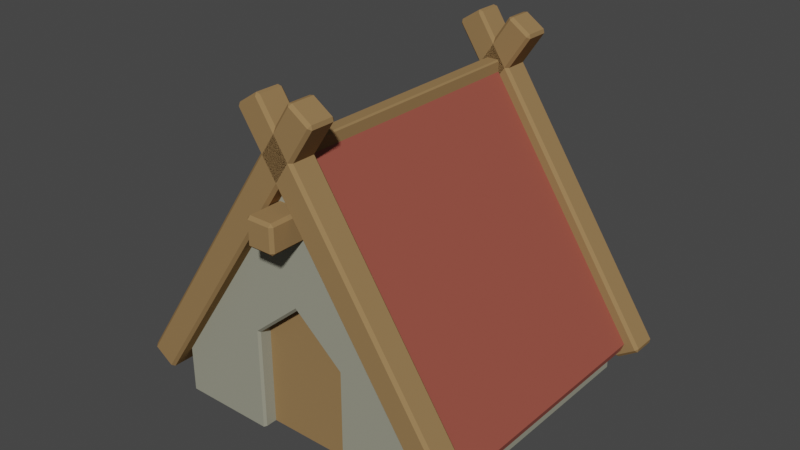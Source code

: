 # Source: basic_house.blend  (saved by Blender 3.5.10; exported with 4.5.12 LTS)
import bpy
from mathutils import Matrix  # noqa: F401  (used for matrix-valued properties, if any)

bpy.ops.wm.read_factory_settings(use_empty=True)
scene = bpy.context.scene
scene.name = 'Scene'

# ---- collections
col_collection = bpy.data.collections.new('Collection'); scene.collection.children.link(col_collection)

# ---- materials (node trees are filled in below, after node groups)
mat_stone = bpy.data.materials.new('Stone')
mat_stone.use_transparent_shadow = False
mat_wood = bpy.data.materials.new('Wood')
mat_wood.use_transparent_shadow = False
mat_brick = bpy.data.materials.new('Brick')
mat_brick.use_transparent_shadow = False

# ---- material node trees
mat_stone.use_nodes = True; mat_stone.node_tree.nodes.clear()
_N = mat_stone.node_tree.nodes; _L = mat_stone.node_tree.links
n0 = _N.new('ShaderNodeBsdfPrincipled'); n0.name = 'Principled BSDF'; n0.location = (10, 300)
n0.distribution = 'GGX'
n0.subsurface_method = 'RANDOM_WALK_SKIN'
n0.inputs[0].default_value = (0.3229, 0.3205, 0.2479, 1.0)
n0.inputs[3].default_value = 1.45
n0.inputs[27].default_value = (0.0, 0.0, 0.0, 1.0)
n0.inputs[28].default_value = 1.0
n1 = _N.new('ShaderNodeOutputMaterial'); n1.name = 'Material Output'; n1.location = (300, 300)
_L.new(n0.outputs[0], n1.inputs[0])
n1.is_active_output = True
mat_wood.use_nodes = True; mat_wood.node_tree.nodes.clear()
_N = mat_wood.node_tree.nodes; _L = mat_wood.node_tree.links
n0 = _N.new('ShaderNodeBsdfPrincipled'); n0.name = 'Principled BSDF'; n0.location = (10, 300)
n0.distribution = 'GGX'
n0.subsurface_method = 'RANDOM_WALK_SKIN'
n0.inputs[0].default_value = (0.3016, 0.1846, 0.08179, 1.0)
n0.inputs[2].default_value = 1.0
n0.inputs[3].default_value = 1.45
n0.inputs[13].default_value = 0.0
n0.inputs[27].default_value = (0.0, 0.0, 0.0, 1.0)
n0.inputs[28].default_value = 1.0
n1 = _N.new('ShaderNodeOutputMaterial'); n1.name = 'Material Output'; n1.location = (300, 300)
_L.new(n0.outputs[0], n1.inputs[0])
n1.is_active_output = True
mat_brick.use_nodes = True; mat_brick.node_tree.nodes.clear()
_N = mat_brick.node_tree.nodes; _L = mat_brick.node_tree.links
n0 = _N.new('ShaderNodeBsdfPrincipled'); n0.name = 'Principled BSDF'; n0.location = (10, 300)
n0.distribution = 'GGX'
n0.subsurface_method = 'RANDOM_WALK_SKIN'
n0.inputs[0].default_value = (0.3229, 0.07732, 0.05391, 1.0)
n0.inputs[3].default_value = 1.45
n0.inputs[27].default_value = (0.0, 0.0, 0.0, 1.0)
n0.inputs[28].default_value = 1.0
n1 = _N.new('ShaderNodeOutputMaterial'); n1.name = 'Material Output'; n1.location = (300, 300)
_L.new(n0.outputs[0], n1.inputs[0])
n1.is_active_output = True

# ---- world
world_world = bpy.data.worlds.new('World'); scene.world = world_world
world_world.use_nodes = True; world_world.node_tree.nodes.clear()
_N = world_world.node_tree.nodes; _L = world_world.node_tree.links
n0 = _N.new('ShaderNodeOutputWorld'); n0.name = 'World Output'; n0.location = (300, 300)
n1 = _N.new('ShaderNodeBackground'); n1.name = 'Background'; n1.location = (10, 300)
n1.inputs[0].default_value = (0.05088, 0.05088, 0.05088, 1.0)
_L.new(n1.outputs[0], n0.inputs[0])
n0.is_active_output = True
world_world.color = (0.05088, 0.05088, 0.05088)
world_world.use_sun_shadow = False
world_world.sun_shadow_jitter_overblur = 0.0

# ---- meshes
me_cube_001 = bpy.data.meshes.new('Cube.001')
me_cube_001.from_pydata([(0.0, 2.0, 1.0), (0.0, 0.0, -1.0), (0.0, 2.0, -1.0), (1.0, 0.0, 1.0), (1.0, 0.5, 1.0), (1.0, 0.0, -1.0), (1.0, 0.5, -1.0), (0.0, 0.0, 0.9), (0.3354, 0.0, 0.9), (0.3354, 0.7125, 0.9), (0.0, 1.0, 0.9), (0.3454, 0.0, 1.0), (0.3354, 0.0, 0.98), (0.0, 1.0, 0.98), (0.0, 1.022, 1.0), (0.3454, 0.7257, 1.0), (0.3354, 0.7125, 0.98), (0.0, 2.0, 1.0), (0.0, 2.0, -1.0), (1.0, 0.5, -1.0), (1.0, 0.5, 1.0), (-1.0, 0.0, 1.0), (-1.0, 0.5, 1.0), (-1.0, 0.0, -1.0), (-1.0, 0.5, -1.0), (-0.3354, 0.0, 0.9), (-0.3354, 0.7125, 0.9), (-0.3454, 0.0, 1.0), (-0.3354, 0.0, 0.98), (-0.3454, 0.7257, 1.0), (-0.3354, 0.7125, 0.98), (-1.0, 0.5, -1.0), (-1.0, 0.5, 1.0)], [], [(16, 8, 12), (3, 6, 4), (1, 6, 5), (13, 9, 16), (9, 7, 8), (4, 19, 20), (16, 11, 15), (14, 16, 15), (11, 3, 4), (6, 18, 19), (0, 20, 17), (16, 9, 8), (3, 5, 6), (1, 2, 6), (13, 10, 9), (9, 10, 7), (4, 6, 19), (16, 12, 11), (14, 13, 16), (4, 0, 15), (0, 14, 15), (15, 11, 4), (6, 2, 18), (0, 4, 20), (30, 28, 25), (21, 22, 24), (1, 23, 24), (13, 30, 26), (26, 25, 7), (22, 32, 31), (30, 29, 27), (14, 29, 30), (27, 22, 21), (24, 31, 18), (0, 17, 32), (30, 25, 26), (21, 24, 23), (1, 24, 2), (13, 26, 10), (26, 7, 10), (22, 31, 24), (30, 27, 28), (14, 30, 13), (22, 29, 0), (0, 29, 14), (29, 22, 27), (24, 18, 2), (0, 32, 22)])
me_cube_001.polygons.foreach_set('material_index', [0, 0, 0, 0, 1, 0, 0, 0, 0, 0, 0, 0, 0, 0, 0, 1, 0, 0, 0, 0, 0, 0, 0, 0, 0, 0, 0, 0, 1, 0, 0, 0, 0, 0, 0, 0, 0, 0, 0, 1, 0, 0, 0, 0, 0, 0, 0, 0])
_uv = me_cube_001.uv_layers.new(name='UVMap')
_uv.uv.foreach_set('vector', [0.5, 0.9375, 0.375, 0.9375, 0.375, 0.9375, 0.0, 0.0, 0.0, 0.0, 0.0, 0.0, 0.0, 0.0, 0.0, 0.0, 0.0, 0.0, 0.5, 1.0, 0.5, 0.9375, 0.5, 0.9375, 0.5, 0.9375, 0.375, 1.0, 0.375, 0.9375, 0.0, 0.0, 0.0, 0.0, 0.0, 0.0, 0.5, 0.9375, 0.3694, 0.9234, 0.4575, 0.8666, 0.4891, 0.9782, 0.5, 0.9375, 0.4575, 0.8666, 0.3694, 0.9234, 0.0, 0.0, 0.0, 0.0, 0.0, 0.0, 0.0, 0.0, 0.0, 0.0, 0.0, 0.0, 0.0, 0.0, 0.0, 0.0, 0.5, 0.9375, 0.5, 0.9375, 0.375, 0.9375, 0.0, 0.0, 0.0, 0.0, 0.0, 0.0, 0.0, 0.0, 0.0, 0.0, 0.0, 0.0, 0.5, 1.0, 0.5, 1.0, 0.5, 0.9375, 0.5, 0.9375, 0.5, 1.0, 0.375, 1.0, 0.0, 0.0, 0.0, 0.0, 0.0, 0.0, 0.5, 0.9375, 0.375, 0.9375, 0.3694, 0.9234, 0.4891, 0.9782, 0.5, 1.0, 0.5, 0.9375, 0.0, 0.0, 0.0, 0.0, 0.4575, 0.8666, 0.0, 0.0, 0.4891, 0.9782, 0.4575, 0.8666, 0.4575, 0.8666, 0.3694, 0.9234, 0.0, 0.0, 0.0, 0.0, 0.0, 0.0, 0.0, 0.0, 0.0, 0.0, 0.0, 0.0, 0.0, 0.0, 0.5, 0.9375, 0.375, 0.9375, 0.375, 0.9375, 0.0, 0.0, 0.0, 0.0, 0.0, 0.0, 0.0, 0.0, 0.0, 0.0, 0.0, 0.0, 0.5, 1.0, 0.5, 0.9375, 0.5, 0.9375, 0.5, 0.9375, 0.375, 0.9375, 0.375, 1.0, 0.0, 0.0, 0.0, 0.0, 0.0, 0.0, 0.5, 0.9375, 0.4575, 0.8666, 0.3694, 0.9234, 0.4891, 0.9782, 0.4575, 0.8666, 0.5, 0.9375, 0.3694, 0.9234, 0.0, 0.0, 0.0, 0.0, 0.0, 0.0, 0.0, 0.0, 0.0, 0.0, 0.0, 0.0, 0.0, 0.0, 0.0, 0.0, 0.5, 0.9375, 0.375, 0.9375, 0.5, 0.9375, 0.0, 0.0, 0.0, 0.0, 0.0, 0.0, 0.0, 0.0, 0.0, 0.0, 0.0, 0.0, 0.5, 1.0, 0.5, 0.9375, 0.5, 1.0, 0.5, 0.9375, 0.375, 1.0, 0.5, 1.0, 0.0, 0.0, 0.0, 0.0, 0.0, 0.0, 0.5, 0.9375, 0.3694, 0.9234, 0.375, 0.9375, 0.4891, 0.9782, 0.5, 0.9375, 0.5, 1.0, 0.0, 0.0, 0.4575, 0.8666, 0.0, 0.0, 0.0, 0.0, 0.4575, 0.8666, 0.4891, 0.9782, 0.4575, 0.8666, 0.0, 0.0, 0.3694, 0.9234, 0.0, 0.0, 0.0, 0.0, 0.0, 0.0, 0.0, 0.0, 0.0, 0.0, 0.0, 0.0])
me_cube_001.materials.append(mat_stone)
me_cube_001.materials.append(mat_wood)
me_cube_001.update()
me_cube_001.normals_split_custom_set([tuple(v) for v in zip(*[iter([-1.0, 0.0, 0.0, -1.0, 0.0, 0.0, -1.0, 0.0, 0.0, 1.0, 0.0, 0.0, 1.0, 0.0, 0.0, 1.0, 0.0, 0.0, 0.0, 0.0, -1.0, 0.0, 0.0, -1.0, 0.0, 0.0, -1.0, -0.6508, -0.7592, 0.0, -0.6508, -0.7592, 0.0, -0.6508, -0.7592, 0.0, 0.0, 0.0, 1.0, 0.0, 0.0, 1.0, 0.0, 0.0, 1.0, 0.0, 0.0, 0.0, 0.0, 0.0, 0.0, 0.0, 0.0, 0.0, -0.8944, 0.0, 0.4472, -0.8944, 0.0, 0.4472, -0.8944, 0.0, 0.4472, -0.5018, -0.5854, 0.6369, -0.5018, -0.5854, 0.6369, -0.5018, -0.5854, 0.6369, 0.0, 0.0, 1.0, 0.0, 0.0, 1.0, 0.0, 0.0, 1.0, 5.734e-05, 1.0, -4.371e-08, 9.328e-06, 1.0, -4.371e-08, 0.0, 0.0, -4.371e-08, -3.868e-05, 1.0, -4.371e-08, -8.687e-05, 1.0, -4.371e-08, 0.0, 0.0, -4.371e-08, -1.0, 0.0, 0.0, -1.0, 0.0, 0.0, -1.0, 0.0, 0.0, 1.0, 0.0, 0.0, 1.0, 0.0, 0.0, 1.0, 0.0, 0.0, 0.0, 0.0, -1.0, 0.0, 0.0, -1.0, 0.0, 0.0, -1.0, -0.6508, -0.7592, 0.0, -0.6508, -0.7592, 0.0, -0.6508, -0.7592, 0.0, 0.0, 0.0, 1.0, 0.0, 0.0, 1.0, 0.0, 0.0, 1.0, 0.0, 0.0, 0.0, 0.0, 0.0, 0.0, 0.0, 0.0, 0.0, -0.8944, 0.0, 0.4472, -0.8944, 0.0, 0.4472, -0.8944, 0.0, 0.4472, -0.5018, -0.5854, 0.6369, -0.5018, -0.5854, 0.6369, -0.5018, -0.5854, 0.6369, 0.0, 0.0, 1.0, 0.0, 0.0, 1.0, 0.0, 0.0, 1.0, 0.0, 0.0, 1.0, 0.0, 0.0, 1.0, 0.0, 0.0, 1.0, 0.0, 0.0, 1.0, 0.0, 0.0, 1.0, 0.0, 0.0, 1.0, -8.687e-05, 1.0, -4.371e-08, 0.0, 0.0, -4.371e-08, -3.868e-05, 1.0, -4.371e-08, 9.328e-06, 1.0, -4.371e-08, 0.0, 0.0, -4.371e-08, 5.734e-05, 1.0, -4.371e-08, 1.0, 0.0, 0.0, 1.0, 0.0, 0.0, 1.0, 0.0, 0.0, -1.0, 0.0, 0.0, -1.0, 0.0, 0.0, -1.0, 0.0, 0.0, 0.0, 0.0, -1.0, 0.0, 0.0, -1.0, 0.0, 0.0, -1.0, 0.6508, -0.7592, 0.0, 0.6508, -0.7592, 0.0, 0.6508, -0.7592, 0.0, 0.0, 0.0, 1.0, 0.0, 0.0, 1.0, 0.0, 0.0, 1.0, 0.0, 0.0, 0.0, 0.0, 0.0, 0.0, 0.0, 0.0, 0.0, 0.8944, 0.0, 0.4472, 0.8944, 0.0, 0.4472, 0.8944, 0.0, 0.4472, 0.5018, -0.5854, 0.6369, 0.5018, -0.5854, 0.6369, 0.5018, -0.5854, 0.6369, 0.0, 0.0, 1.0, 0.0, 0.0, 1.0, 0.0, 0.0, 1.0, 0.0, 0.0, -4.371e-08, -9.388e-06, 1.0, -4.371e-08, -9.477e-06, 1.0, -4.371e-08, 0.0, 0.0, -4.371e-08, -9.537e-06, 1.0, -4.371e-08, 8.655e-05, 1.0, -4.371e-08, 1.0, 0.0, 0.0, 1.0, 0.0, 0.0, 1.0, 0.0, 0.0, -1.0, 0.0, 0.0, -1.0, 0.0, 0.0, -1.0, 0.0, 0.0, 0.0, 0.0, -1.0, 0.0, 0.0, -1.0, 0.0, 0.0, -1.0, 0.6508, -0.7592, 0.0, 0.6508, -0.7592, 0.0, 0.6508, -0.7592, 0.0, 0.0, 0.0, 1.0, 0.0, 0.0, 1.0, 0.0, 0.0, 1.0, 0.0, 0.0, 0.0, 0.0, 0.0, 0.0, 0.0, 0.0, 0.0, 0.8944, 0.0, 0.4472, 0.8944, 0.0, 0.4472, 0.8944, 0.0, 0.4472, 0.5018, -0.5854, 0.6369, 0.5018, -0.5854, 0.6369, 0.5018, -0.5854, 0.6369, 0.0, 0.0, 1.0, 0.0, 0.0, 1.0, 0.0, 0.0, 1.0, 0.0, 0.0, 1.0, 0.0, 0.0, 1.0, 0.0, 0.0, 1.0, 0.0, 0.0, 1.0, 0.0, 0.0, 1.0, 0.0, 0.0, 1.0, 8.655e-05, 1.0, -4.371e-08, 0.0, 0.0, -4.371e-08, -9.537e-06, 1.0, -4.371e-08, -9.477e-06, 1.0, -4.371e-08, 0.0, 0.0, -4.371e-08, -9.388e-06, 1.0, -4.371e-08])] * 3)])
me_cube_005 = bpy.data.meshes.new('Cube.005')
me_cube_005.from_pydata([(4e-05, 2.044, 1.0), (4e-05, 2.044, -1.0), (1.142, 0.2485, 1.0), (1.16, 0.304, 1.0), (1.142, 0.2485, -1.0), (1.16, 0.304, -1.0), (-4e-05, 2.044, 1.0), (-4e-05, 2.044, -1.0), (-1.142, 0.2485, 1.0), (-1.16, 0.304, 1.0), (-1.142, 0.2485, -1.0), (-1.16, 0.304, -1.0)], [], [(5, 2, 4), (1, 3, 5), (5, 3, 2), (1, 0, 3), (11, 10, 8), (7, 11, 9), (11, 8, 9), (7, 9, 6)])
_uv = me_cube_005.uv_layers.new(name='UVMap')
_uv.uv.foreach_set('vector', [0.625, 0.5, 0.375, 0.75, 0.375, 0.5, 0.875, 0.5, 0.625, 0.75, 0.625, 0.5, 0.625, 0.5, 0.625, 0.75, 0.375, 0.75, 0.875, 0.5, 0.875, 0.75, 0.625, 0.75, 0.625, 0.5, 0.375, 0.5, 0.375, 0.75, 0.875, 0.5, 0.625, 0.5, 0.625, 0.75, 0.625, 0.5, 0.375, 0.75, 0.625, 0.75, 0.875, 0.5, 0.625, 0.75, 0.875, 0.75])
me_cube_005.materials.append(mat_brick)
me_cube_005.update()
me_cube_005.normals_split_custom_set([tuple(v) for v in zip(*[iter([0.9542, -0.2991, 0.0, 0.9542, -0.2991, 0.0, 0.9542, -0.2991, 0.0, 0.8321, 0.5547, 0.0, 0.8321, 0.5547, 0.0, 0.8321, 0.5547, 0.0, 0.9542, -0.2991, 0.0, 0.9542, -0.2991, 0.0, 0.9542, -0.2991, 0.0, 0.8321, 0.5547, 0.0, 0.8321, 0.5547, 0.0, 0.8321, 0.5547, 0.0, -0.9542, -0.2991, 0.0, -0.9542, -0.2991, 0.0, -0.9542, -0.2991, 0.0, -0.8321, 0.5547, 0.0, -0.8321, 0.5547, 0.0, -0.8321, 0.5547, 0.0, -0.9542, -0.2991, 0.0, -0.9542, -0.2991, 0.0, -0.9542, -0.2991, 0.0, -0.8321, 0.5547, 0.0, -0.8321, 0.5547, 0.0, -0.8321, 0.5547, 0.0])] * 3)])
me_cube_006 = bpy.data.meshes.new('Cube.006')
me_cube_006.from_pydata([(0.05, 2.0, 1.107), (0.05, 2.0, 1.107), (-0.05, 2.0, 1.107), (-0.05, 2.0, 1.107), (0.04, 1.96, -1.007), (0.05, 1.96, -0.9911), (0.04, 1.95, -0.9911), (0.04, 2.04, -1.007), (0.04, 2.05, -0.9911), (0.05, 2.04, -0.9911), (-0.04, 1.96, -1.007), (-0.04, 1.95, -0.9911), (-0.05, 1.96, -0.9911), (-0.04, 2.04, -1.007), (-0.05, 2.04, -0.9911), (-0.04, 2.05, -0.9911), (0.04, 1.96, 1.026), (0.04, 1.95, 1.01), (0.05, 1.96, 1.01), (0.04, 2.04, 1.026), (0.05, 2.04, 1.01), (0.04, 2.05, 1.01), (-0.04, 1.96, 1.026), (-0.05, 1.96, 1.01), (-0.04, 1.95, 1.01), (-0.04, 2.04, 1.026), (-0.04, 2.05, 1.01), (-0.05, 2.04, 1.01), (-0.2556, 2.387, -0.9), (-0.2556, 2.387, -0.9), (-0.2556, 2.387, -1.1), (-0.2556, 2.387, -1.1), (1.12, 0.1796, -0.92), (1.109, 0.1963, -0.9), (1.093, 0.1852, -0.92), (1.254, 0.2684, -0.92), (1.259, 0.2961, -0.92), (1.242, 0.2851, -0.9), (1.12, 0.1796, -1.08), (1.093, 0.1852, -1.08), (1.109, 0.1963, -1.1), (1.254, 0.2684, -1.08), (1.242, 0.2851, -1.1), (1.259, 0.2961, -1.08), (-0.2667, 2.26, -0.92), (-0.2722, 2.232, -0.92), (-0.2556, 2.243, -0.9), (-0.1336, 2.348, -0.92), (-0.1225, 2.332, -0.9), (-0.1058, 2.343, -0.92), (-0.2667, 2.26, -1.08), (-0.2556, 2.243, -1.1), (-0.2722, 2.232, -1.08), (-0.1336, 2.348, -1.08), (-0.1058, 2.343, -1.08), (-0.1225, 2.332, -1.1), (0.2556, 2.387, -0.9), (0.2556, 2.387, -0.9), (0.2556, 2.387, -1.1), (0.2556, 2.387, -1.1), (-1.12, 0.1796, -0.92), (-1.109, 0.1963, -0.9), (-1.093, 0.1852, -0.92), (-1.254, 0.2684, -0.92), (-1.259, 0.2961, -0.92), (-1.242, 0.2851, -0.9), (-1.12, 0.1796, -1.08), (-1.093, 0.1852, -1.08), (-1.109, 0.1963, -1.1), (-1.254, 0.2684, -1.08), (-1.242, 0.2851, -1.1), (-1.259, 0.2961, -1.08), (0.2667, 2.26, -0.92), (0.2722, 2.232, -0.92), (0.2556, 2.243, -0.9), (0.1336, 2.348, -0.92), (0.1225, 2.332, -0.9), (0.1058, 2.343, -0.92), (0.2667, 2.26, -1.08), (0.2556, 2.243, -1.1), (0.2722, 2.232, -1.08), (0.1336, 2.348, -1.08), (0.1058, 2.343, -1.08), (0.1225, 2.332, -1.1), (-0.2556, 2.387, 0.9), (-0.2556, 2.387, 0.9), (-0.2556, 2.387, 1.1), (-0.2556, 2.387, 1.1), (1.12, 0.1796, 0.92), (1.109, 0.1963, 0.9), (1.093, 0.1852, 0.92), (1.254, 0.2684, 0.92), (1.259, 0.2961, 0.92), (1.242, 0.2851, 0.9), (1.12, 0.1796, 1.08), (1.093, 0.1852, 1.08), (1.109, 0.1963, 1.1), (1.254, 0.2684, 1.08), (1.242, 0.2851, 1.1), (1.259, 0.2961, 1.08), (-0.2667, 2.26, 0.92), (-0.2722, 2.232, 0.92), (-0.2556, 2.243, 0.9), (-0.1336, 2.348, 0.92), (-0.1225, 2.332, 0.9), (-0.1058, 2.343, 0.92), (-0.2667, 2.26, 1.08), (-0.2556, 2.243, 1.1), (-0.2722, 2.232, 1.08), (-0.1336, 2.348, 1.08), (-0.1058, 2.343, 1.08), (-0.1225, 2.332, 1.1), (0.2556, 2.387, 0.9), (0.2556, 2.387, 0.9), (0.2556, 2.387, 1.1), (0.2556, 2.387, 1.1), (-1.12, 0.1796, 0.92), (-1.109, 0.1963, 0.9), (-1.093, 0.1852, 0.92), (-1.254, 0.2684, 0.92), (-1.259, 0.2961, 0.92), (-1.242, 0.2851, 0.9), (-1.12, 0.1796, 1.08), (-1.093, 0.1852, 1.08), (-1.109, 0.1963, 1.1), (-1.254, 0.2684, 1.08), (-1.242, 0.2851, 1.1), (-1.259, 0.2961, 1.08), (0.2667, 2.26, 0.92), (0.2722, 2.232, 0.92), (0.2556, 2.243, 0.9), (0.1336, 2.348, 0.92), (0.1225, 2.332, 0.9), (0.1058, 2.343, 0.92), (0.2667, 2.26, 1.08), (0.2556, 2.243, 1.1), (0.2722, 2.232, 1.08), (0.1336, 2.348, 1.08), (0.1058, 2.343, 1.08), (0.1225, 2.332, 1.1), (0.1, 1.593, 1.35), (0.1, 1.593, 1.35), (-0.1, 1.593, 1.35), (-0.1, 1.593, 1.35), (0.08, 1.513, -1.25), (0.1, 1.513, -1.23), (0.08, 1.493, -1.23), (0.08, 1.673, -1.25), (0.08, 1.693, -1.23), (0.1, 1.673, -1.23), (-0.08, 1.513, -1.25), (-0.08, 1.493, -1.23), (-0.1, 1.513, -1.23), (-0.08, 1.673, -1.25), (-0.1, 1.673, -1.23), (-0.08, 1.693, -1.23), (0.08, 1.513, 1.25), (0.08, 1.493, 1.23), (0.1, 1.513, 1.23), (0.08, 1.673, 1.25), (0.1, 1.673, 1.23), (0.08, 1.693, 1.23), (-0.08, 1.513, 1.25), (-0.1, 1.513, 1.23), (-0.08, 1.493, 1.23), (-0.08, 1.673, 1.25), (-0.08, 1.693, 1.23), (-0.1, 1.673, 1.23)], [(0, 1), (3, 2), (28, 29), (56, 57), (84, 85), (112, 113), (31, 30), (59, 58), (87, 86), (115, 114), (140, 141), (143, 142)], [(27, 12, 23), (5, 20, 18), (16, 25, 22), (26, 8, 15), (11, 17, 24), (4, 5, 6), (7, 8, 9), (10, 11, 12), (13, 14, 15), (16, 17, 18), (19, 20, 21), (22, 23, 24), (25, 26, 27), (11, 4, 6), (8, 13, 15), (17, 22, 24), (26, 19, 21), (12, 24, 23), (18, 6, 5), (21, 9, 8), (27, 15, 14), (25, 23, 22), (14, 10, 12), (7, 5, 4), (20, 16, 18), (10, 7, 4), (27, 14, 12), (5, 9, 20), (16, 19, 25), (26, 21, 8), (11, 6, 17), (11, 10, 4), (8, 7, 13), (17, 16, 22), (26, 25, 19), (12, 11, 24), (18, 17, 6), (21, 20, 9), (27, 26, 15), (25, 27, 23), (14, 13, 10), (7, 9, 5), (20, 19, 16), (10, 13, 7), (55, 40, 51), (33, 48, 46), (44, 53, 50), (54, 36, 43), (39, 45, 52), (32, 33, 34), (35, 36, 37), (38, 39, 40), (41, 42, 43), (44, 45, 46), (47, 48, 49), (50, 51, 52), (53, 54, 55), (39, 32, 34), (36, 41, 43), (45, 50, 52), (54, 47, 49), (40, 52, 51), (46, 34, 33), (49, 37, 36), (55, 43, 42), (53, 51, 50), (42, 38, 40), (35, 33, 32), (48, 44, 46), (38, 35, 32), (55, 42, 40), (33, 37, 48), (44, 47, 53), (54, 49, 36), (39, 34, 45), (39, 38, 32), (36, 35, 41), (45, 44, 50), (54, 53, 47), (40, 39, 52), (46, 45, 34), (49, 48, 37), (55, 54, 43), (53, 55, 51), (42, 41, 38), (35, 37, 33), (48, 47, 44), (38, 41, 35), (83, 79, 68), (61, 74, 76), (72, 78, 81), (82, 71, 64), (67, 80, 73), (60, 62, 61), (63, 65, 64), (66, 68, 67), (69, 71, 70), (72, 74, 73), (75, 77, 76), (78, 80, 79), (81, 83, 82), (67, 62, 60), (64, 71, 69), (73, 80, 78), (82, 77, 75), (68, 79, 80), (74, 61, 62), (77, 64, 65), (83, 70, 71), (81, 78, 79), (70, 68, 66), (63, 60, 61), (76, 74, 72), (66, 60, 63), (83, 68, 70), (61, 76, 65), (72, 81, 75), (82, 64, 77), (67, 73, 62), (67, 60, 66), (64, 69, 63), (73, 78, 72), (82, 75, 81), (68, 80, 67), (74, 62, 73), (77, 65, 76), (83, 71, 82), (81, 79, 83), (70, 66, 69), (63, 61, 65), (76, 72, 75), (66, 63, 69), (111, 107, 96), (89, 102, 104), (100, 106, 109), (110, 99, 92), (95, 108, 101), (88, 90, 89), (91, 93, 92), (94, 96, 95), (97, 99, 98), (100, 102, 101), (103, 105, 104), (106, 108, 107), (109, 111, 110), (95, 90, 88), (92, 99, 97), (101, 108, 106), (110, 105, 103), (96, 107, 108), (102, 89, 90), (105, 92, 93), (111, 98, 99), (109, 106, 107), (98, 96, 94), (91, 88, 89), (104, 102, 100), (94, 88, 91), (111, 96, 98), (89, 104, 93), (100, 109, 103), (110, 92, 105), (95, 101, 90), (95, 88, 94), (92, 97, 91), (101, 106, 100), (110, 103, 109), (96, 108, 95), (102, 90, 101), (105, 93, 104), (111, 99, 110), (109, 107, 111), (98, 94, 97), (91, 89, 93), (104, 100, 103), (94, 91, 97), (139, 124, 135), (117, 132, 130), (128, 137, 134), (138, 120, 127), (123, 129, 136), (116, 117, 118), (119, 120, 121), (122, 123, 124), (125, 126, 127), (128, 129, 130), (131, 132, 133), (134, 135, 136), (137, 138, 139), (123, 116, 118), (120, 125, 127), (129, 134, 136), (138, 131, 133), (124, 136, 135), (130, 118, 117), (133, 121, 120), (139, 127, 126), (137, 135, 134), (126, 122, 124), (119, 117, 116), (132, 128, 130), (122, 119, 116), (139, 126, 124), (117, 121, 132), (128, 131, 137), (138, 133, 120), (123, 118, 129), (123, 122, 116), (120, 119, 125), (129, 128, 134), (138, 137, 131), (124, 123, 136), (130, 129, 118), (133, 132, 121), (139, 138, 127), (137, 139, 135), (126, 125, 122), (119, 121, 117), (132, 131, 128), (122, 125, 119), (167, 152, 163), (145, 160, 158), (156, 165, 162), (166, 148, 155), (151, 157, 164), (144, 145, 146), (147, 148, 149), (150, 151, 152), (153, 154, 155), (156, 157, 158), (159, 160, 161), (162, 163, 164), (165, 166, 167), (151, 144, 146), (148, 153, 155), (157, 162, 164), (166, 159, 161), (152, 164, 163), (158, 146, 145), (161, 149, 148), (167, 155, 154), (165, 163, 162), (154, 150, 152), (147, 145, 144), (160, 156, 158), (150, 147, 144), (167, 154, 152), (145, 149, 160), (156, 159, 165), (166, 161, 148), (151, 146, 157), (151, 150, 144), (148, 147, 153), (157, 156, 162), (166, 165, 159), (152, 151, 164), (158, 157, 146), (161, 160, 149), (167, 166, 155), (165, 167, 163), (154, 153, 150), (147, 149, 145), (160, 159, 156), (150, 153, 147)])
_uv = me_cube_006.uv_layers.new(name='UVMap')
_uv.uv.foreach_set('vector', [0.7916, 0.5, 0.3993, 0.5, 0.2084, 0.5, 0.3993, 0.75, 0.7916, 0.75, 0.2084, 0.75, 0.2077, 0.725, 0.7923, 0.525, 0.2077, 0.525, 0.8635, 0.525, 0.6269, 0.725, 0.6269, 0.525, 0.3731, 0.525, 0.1365, 0.725, 0.1365, 0.525, 0.4, 0.725, 0.3993, 0.75, 0.3731, 0.725, 0.6, 0.725, 0.6269, 0.725, 0.6007, 0.75, 0.4, 0.525, 0.3731, 0.525, 0.3993, 0.5, 0.6, 0.525, 0.6007, 0.5, 0.6269, 0.525, 0.2077, 0.725, 0.1365, 0.725, 0.2084, 0.75, 0.7923, 0.725, 0.7916, 0.75, 0.8635, 0.725, 0.2077, 0.525, 0.2084, 0.5, 0.1365, 0.525, 0.7923, 0.525, 0.8635, 0.525, 0.7916, 0.5, 0.3731, 0.525, 0.4, 0.725, 0.3731, 0.725, 0.6269, 0.725, 0.6, 0.525, 0.6269, 0.525, 0.1365, 0.725, 0.2077, 0.525, 0.1365, 0.525, 0.8635, 0.525, 0.7923, 0.725, 0.8635, 0.725, 0.3993, 0.5, 0.1365, 0.525, 0.2084, 0.5, 0.2084, 0.75, 0.3731, 0.725, 0.3993, 0.75, 0.8635, 0.725, 0.6007, 0.75, 0.6269, 0.725, 0.7916, 0.5, 0.6269, 0.525, 0.6007, 0.5, 0.7923, 0.525, 0.2084, 0.5, 0.2077, 0.525, 0.6007, 0.5, 0.4, 0.525, 0.3993, 0.5, 0.6, 0.725, 0.3993, 0.75, 0.4, 0.725, 0.7916, 0.75, 0.2077, 0.725, 0.2084, 0.75, 0.4, 0.525, 0.6, 0.725, 0.4, 0.725, 0.7916, 0.5, 0.6007, 0.5, 0.3993, 0.5, 0.3993, 0.75, 0.6007, 0.75, 0.7916, 0.75, 0.2077, 0.725, 0.7923, 0.725, 0.7923, 0.525, 0.8635, 0.525, 0.8635, 0.725, 0.6269, 0.725, 0.3731, 0.525, 0.3731, 0.725, 0.1365, 0.725, 0.3731, 0.525, 0.4, 0.525, 0.4, 0.725, 0.6269, 0.725, 0.6, 0.725, 0.6, 0.525, 0.1365, 0.725, 0.2077, 0.725, 0.2077, 0.525, 0.8635, 0.525, 0.7923, 0.525, 0.7923, 0.725, 0.3993, 0.5, 0.3731, 0.525, 0.1365, 0.525, 0.2084, 0.75, 0.1365, 0.725, 0.3731, 0.725, 0.8635, 0.725, 0.7916, 0.75, 0.6007, 0.75, 0.7916, 0.5, 0.8635, 0.525, 0.6269, 0.525, 0.7923, 0.525, 0.7916, 0.5, 0.2084, 0.5, 0.6007, 0.5, 0.6, 0.525, 0.4, 0.525, 0.6, 0.725, 0.6007, 0.75, 0.3993, 0.75, 0.7916, 0.75, 0.7923, 0.725, 0.2077, 0.725, 0.4, 0.525, 0.6, 0.525, 0.6, 0.725, 0.7916, 0.5, 0.3993, 0.5, 0.2084, 0.5, 0.3993, 0.75, 0.7916, 0.75, 0.2084, 0.75, 0.2077, 0.725, 0.7923, 0.525, 0.2077, 0.525, 0.8635, 0.525, 0.6269, 0.725, 0.6269, 0.525, 0.3731, 0.525, 0.1365, 0.725, 0.1365, 0.525, 0.4, 0.725, 0.3993, 0.75, 0.3731, 0.725, 0.6, 0.725, 0.6269, 0.725, 0.6007, 0.75, 0.4, 0.525, 0.3731, 0.525, 0.3993, 0.5, 0.6, 0.525, 0.6007, 0.5, 0.6269, 0.525, 0.2077, 0.725, 0.1365, 0.725, 0.2084, 0.75, 0.7923, 0.725, 0.7916, 0.75, 0.8635, 0.725, 0.2077, 0.525, 0.2084, 0.5, 0.1365, 0.525, 0.7923, 0.525, 0.8635, 0.525, 0.7916, 0.5, 0.3731, 0.525, 0.4, 0.725, 0.3731, 0.725, 0.6269, 0.725, 0.6, 0.525, 0.6269, 0.525, 0.1365, 0.725, 0.2077, 0.525, 0.1365, 0.525, 0.8635, 0.525, 0.7923, 0.725, 0.8635, 0.725, 0.3993, 0.5, 0.1365, 0.525, 0.2084, 0.5, 0.2084, 0.75, 0.3731, 0.725, 0.3993, 0.75, 0.8635, 0.725, 0.6007, 0.75, 0.6269, 0.725, 0.7916, 0.5, 0.6269, 0.525, 0.6007, 0.5, 0.7923, 0.525, 0.2084, 0.5, 0.2077, 0.525, 0.6007, 0.5, 0.4, 0.525, 0.3993, 0.5, 0.6, 0.725, 0.3993, 0.75, 0.4, 0.725, 0.7916, 0.75, 0.2077, 0.725, 0.2084, 0.75, 0.4, 0.525, 0.6, 0.725, 0.4, 0.725, 0.7916, 0.5, 0.6007, 0.5, 0.3993, 0.5, 0.3993, 0.75, 0.6007, 0.75, 0.7916, 0.75, 0.2077, 0.725, 0.7923, 0.725, 0.7923, 0.525, 0.8635, 0.525, 0.8635, 0.725, 0.6269, 0.725, 0.3731, 0.525, 0.3731, 0.725, 0.1365, 0.725, 0.3731, 0.525, 0.4, 0.525, 0.4, 0.725, 0.6269, 0.725, 0.6, 0.725, 0.6, 0.525, 0.1365, 0.725, 0.2077, 0.725, 0.2077, 0.525, 0.8635, 0.525, 0.7923, 0.525, 0.7923, 0.725, 0.3993, 0.5, 0.3731, 0.525, 0.1365, 0.525, 0.2084, 0.75, 0.1365, 0.725, 0.3731, 0.725, 0.8635, 0.725, 0.7916, 0.75, 0.6007, 0.75, 0.7916, 0.5, 0.8635, 0.525, 0.6269, 0.525, 0.7923, 0.525, 0.7916, 0.5, 0.2084, 0.5, 0.6007, 0.5, 0.6, 0.525, 0.4, 0.525, 0.6, 0.725, 0.6007, 0.75, 0.3993, 0.75, 0.7916, 0.75, 0.7923, 0.725, 0.2077, 0.725, 0.4, 0.525, 0.6, 0.525, 0.6, 0.725, 0.7916, 0.5, 0.2084, 0.5, 0.3993, 0.5, 0.3993, 0.75, 0.2084, 0.75, 0.7916, 0.75, 0.2077, 0.725, 0.2077, 0.525, 0.7923, 0.525, 0.8635, 0.525, 0.6269, 0.525, 0.6269, 0.725, 0.3731, 0.525, 0.1365, 0.525, 0.1365, 0.725, 0.4, 0.725, 0.3731, 0.725, 0.3993, 0.75, 0.6, 0.725, 0.6007, 0.75, 0.6269, 0.725, 0.4, 0.525, 0.3993, 0.5, 0.3731, 0.525, 0.6, 0.525, 0.6269, 0.525, 0.6007, 0.5, 0.2077, 0.725, 0.2084, 0.75, 0.1365, 0.725, 0.7923, 0.725, 0.8635, 0.725, 0.7916, 0.75, 0.2077, 0.525, 0.1365, 0.525, 0.2084, 0.5, 0.7923, 0.525, 0.7916, 0.5, 0.8635, 0.525, 0.3731, 0.525, 0.3731, 0.725, 0.4, 0.725, 0.6269, 0.725, 0.6269, 0.525, 0.6, 0.525, 0.1365, 0.725, 0.1365, 0.525, 0.2077, 0.525, 0.8635, 0.525, 0.8635, 0.725, 0.7923, 0.725, 0.3993, 0.5, 0.2084, 0.5, 0.1365, 0.525, 0.2084, 0.75, 0.3993, 0.75, 0.3731, 0.725, 0.8635, 0.725, 0.6269, 0.725, 0.6007, 0.75, 0.7916, 0.5, 0.6007, 0.5, 0.6269, 0.525, 0.7923, 0.525, 0.2077, 0.525, 0.2084, 0.5, 0.6007, 0.5, 0.3993, 0.5, 0.4, 0.525, 0.6, 0.725, 0.4, 0.725, 0.3993, 0.75, 0.7916, 0.75, 0.2084, 0.75, 0.2077, 0.725, 0.4, 0.525, 0.4, 0.725, 0.6, 0.725, 0.7916, 0.5, 0.3993, 0.5, 0.6007, 0.5, 0.3993, 0.75, 0.7916, 0.75, 0.6007, 0.75, 0.2077, 0.725, 0.7923, 0.525, 0.7923, 0.725, 0.8635, 0.525, 0.6269, 0.725, 0.8635, 0.725, 0.3731, 0.525, 0.1365, 0.725, 0.3731, 0.725, 0.3731, 0.525, 0.4, 0.725, 0.4, 0.525, 0.6269, 0.725, 0.6, 0.525, 0.6, 0.725, 0.1365, 0.725, 0.2077, 0.525, 0.2077, 0.725, 0.8635, 0.525, 0.7923, 0.725, 0.7923, 0.525, 0.3993, 0.5, 0.1365, 0.525, 0.3731, 0.525, 0.2084, 0.75, 0.3731, 0.725, 0.1365, 0.725, 0.8635, 0.725, 0.6007, 0.75, 0.7916, 0.75, 0.7916, 0.5, 0.6269, 0.525, 0.8635, 0.525, 0.7923, 0.525, 0.2084, 0.5, 0.7916, 0.5, 0.6007, 0.5, 0.4, 0.525, 0.6, 0.525, 0.6, 0.725, 0.3993, 0.75, 0.6007, 0.75, 0.7916, 0.75, 0.2077, 0.725, 0.7923, 0.725, 0.4, 0.525, 0.6, 0.725, 0.6, 0.525, 0.7916, 0.5, 0.2084, 0.5, 0.3993, 0.5, 0.3993, 0.75, 0.2084, 0.75, 0.7916, 0.75, 0.2077, 0.725, 0.2077, 0.525, 0.7923, 0.525, 0.8635, 0.525, 0.6269, 0.525, 0.6269, 0.725, 0.3731, 0.525, 0.1365, 0.525, 0.1365, 0.725, 0.4, 0.725, 0.3731, 0.725, 0.3993, 0.75, 0.6, 0.725, 0.6007, 0.75, 0.6269, 0.725, 0.4, 0.525, 0.3993, 0.5, 0.3731, 0.525, 0.6, 0.525, 0.6269, 0.525, 0.6007, 0.5, 0.2077, 0.725, 0.2084, 0.75, 0.1365, 0.725, 0.7923, 0.725, 0.8635, 0.725, 0.7916, 0.75, 0.2077, 0.525, 0.1365, 0.525, 0.2084, 0.5, 0.7923, 0.525, 0.7916, 0.5, 0.8635, 0.525, 0.3731, 0.525, 0.3731, 0.725, 0.4, 0.725, 0.6269, 0.725, 0.6269, 0.525, 0.6, 0.525, 0.1365, 0.725, 0.1365, 0.525, 0.2077, 0.525, 0.8635, 0.525, 0.8635, 0.725, 0.7923, 0.725, 0.3993, 0.5, 0.2084, 0.5, 0.1365, 0.525, 0.2084, 0.75, 0.3993, 0.75, 0.3731, 0.725, 0.8635, 0.725, 0.6269, 0.725, 0.6007, 0.75, 0.7916, 0.5, 0.6007, 0.5, 0.6269, 0.525, 0.7923, 0.525, 0.2077, 0.525, 0.2084, 0.5, 0.6007, 0.5, 0.3993, 0.5, 0.4, 0.525, 0.6, 0.725, 0.4, 0.725, 0.3993, 0.75, 0.7916, 0.75, 0.2084, 0.75, 0.2077, 0.725, 0.4, 0.525, 0.4, 0.725, 0.6, 0.725, 0.7916, 0.5, 0.3993, 0.5, 0.6007, 0.5, 0.3993, 0.75, 0.7916, 0.75, 0.6007, 0.75, 0.2077, 0.725, 0.7923, 0.525, 0.7923, 0.725, 0.8635, 0.525, 0.6269, 0.725, 0.8635, 0.725, 0.3731, 0.525, 0.1365, 0.725, 0.3731, 0.725, 0.3731, 0.525, 0.4, 0.725, 0.4, 0.525, 0.6269, 0.725, 0.6, 0.525, 0.6, 0.725, 0.1365, 0.725, 0.2077, 0.525, 0.2077, 0.725, 0.8635, 0.525, 0.7923, 0.725, 0.7923, 0.525, 0.3993, 0.5, 0.1365, 0.525, 0.3731, 0.525, 0.2084, 0.75, 0.3731, 0.725, 0.1365, 0.725, 0.8635, 0.725, 0.6007, 0.75, 0.7916, 0.75, 0.7916, 0.5, 0.6269, 0.525, 0.8635, 0.525, 0.7923, 0.525, 0.2084, 0.5, 0.7916, 0.5, 0.6007, 0.5, 0.4, 0.525, 0.6, 0.525, 0.6, 0.725, 0.3993, 0.75, 0.6007, 0.75, 0.7916, 0.75, 0.2077, 0.725, 0.7923, 0.725, 0.4, 0.525, 0.6, 0.725, 0.6, 0.525, 0.7916, 0.5, 0.3993, 0.5, 0.2084, 0.5, 0.3993, 0.75, 0.7916, 0.75, 0.2084, 0.75, 0.2077, 0.725, 0.7923, 0.525, 0.2077, 0.525, 0.8635, 0.525, 0.6269, 0.725, 0.6269, 0.525, 0.3731, 0.525, 0.1365, 0.725, 0.1365, 0.525, 0.4, 0.725, 0.3993, 0.75, 0.3731, 0.725, 0.6, 0.725, 0.6269, 0.725, 0.6007, 0.75, 0.4, 0.525, 0.3731, 0.525, 0.3993, 0.5, 0.6, 0.525, 0.6007, 0.5, 0.6269, 0.525, 0.2077, 0.725, 0.1365, 0.725, 0.2084, 0.75, 0.7923, 0.725, 0.7916, 0.75, 0.8635, 0.725, 0.2077, 0.525, 0.2084, 0.5, 0.1365, 0.525, 0.7923, 0.525, 0.8635, 0.525, 0.7916, 0.5, 0.3731, 0.525, 0.4, 0.725, 0.3731, 0.725, 0.6269, 0.725, 0.6, 0.525, 0.6269, 0.525, 0.1365, 0.725, 0.2077, 0.525, 0.1365, 0.525, 0.8635, 0.525, 0.7923, 0.725, 0.8635, 0.725, 0.3993, 0.5, 0.1365, 0.525, 0.2084, 0.5, 0.2084, 0.75, 0.3731, 0.725, 0.3993, 0.75, 0.8635, 0.725, 0.6007, 0.75, 0.6269, 0.725, 0.7916, 0.5, 0.6269, 0.525, 0.6007, 0.5, 0.7923, 0.525, 0.2084, 0.5, 0.2077, 0.525, 0.6007, 0.5, 0.4, 0.525, 0.3993, 0.5, 0.6, 0.725, 0.3993, 0.75, 0.4, 0.725, 0.7916, 0.75, 0.2077, 0.725, 0.2084, 0.75, 0.4, 0.525, 0.6, 0.725, 0.4, 0.725, 0.7916, 0.5, 0.6007, 0.5, 0.3993, 0.5, 0.3993, 0.75, 0.6007, 0.75, 0.7916, 0.75, 0.2077, 0.725, 0.7923, 0.725, 0.7923, 0.525, 0.8635, 0.525, 0.8635, 0.725, 0.6269, 0.725, 0.3731, 0.525, 0.3731, 0.725, 0.1365, 0.725, 0.3731, 0.525, 0.4, 0.525, 0.4, 0.725, 0.6269, 0.725, 0.6, 0.725, 0.6, 0.525, 0.1365, 0.725, 0.2077, 0.725, 0.2077, 0.525, 0.8635, 0.525, 0.7923, 0.525, 0.7923, 0.725, 0.3993, 0.5, 0.3731, 0.525, 0.1365, 0.525, 0.2084, 0.75, 0.1365, 0.725, 0.3731, 0.725, 0.8635, 0.725, 0.7916, 0.75, 0.6007, 0.75, 0.7916, 0.5, 0.8635, 0.525, 0.6269, 0.525, 0.7923, 0.525, 0.7916, 0.5, 0.2084, 0.5, 0.6007, 0.5, 0.6, 0.525, 0.4, 0.525, 0.6, 0.725, 0.6007, 0.75, 0.3993, 0.75, 0.7916, 0.75, 0.7923, 0.725, 0.2077, 0.725, 0.4, 0.525, 0.6, 0.525, 0.6, 0.725, 0.7916, 0.5, 0.3993, 0.5, 0.2084, 0.5, 0.3993, 0.75, 0.7916, 0.75, 0.2084, 0.75, 0.2077, 0.725, 0.7923, 0.525, 0.2077, 0.525, 0.8635, 0.525, 0.6269, 0.725, 0.6269, 0.525, 0.3731, 0.525, 0.1365, 0.725, 0.1365, 0.525, 0.4, 0.725, 0.3993, 0.75, 0.3731, 0.725, 0.6, 0.725, 0.6269, 0.725, 0.6007, 0.75, 0.4, 0.525, 0.3731, 0.525, 0.3993, 0.5, 0.6, 0.525, 0.6007, 0.5, 0.6269, 0.525, 0.2077, 0.725, 0.1365, 0.725, 0.2084, 0.75, 0.7923, 0.725, 0.7916, 0.75, 0.8635, 0.725, 0.2077, 0.525, 0.2084, 0.5, 0.1365, 0.525, 0.7923, 0.525, 0.8635, 0.525, 0.7916, 0.5, 0.3731, 0.525, 0.4, 0.725, 0.3731, 0.725, 0.6269, 0.725, 0.6, 0.525, 0.6269, 0.525, 0.1365, 0.725, 0.2077, 0.525, 0.1365, 0.525, 0.8635, 0.525, 0.7923, 0.725, 0.8635, 0.725, 0.3993, 0.5, 0.1365, 0.525, 0.2084, 0.5, 0.2084, 0.75, 0.3731, 0.725, 0.3993, 0.75, 0.8635, 0.725, 0.6007, 0.75, 0.6269, 0.725, 0.7916, 0.5, 0.6269, 0.525, 0.6007, 0.5, 0.7923, 0.525, 0.2084, 0.5, 0.2077, 0.525, 0.6007, 0.5, 0.4, 0.525, 0.3993, 0.5, 0.6, 0.725, 0.3993, 0.75, 0.4, 0.725, 0.7916, 0.75, 0.2077, 0.725, 0.2084, 0.75, 0.4, 0.525, 0.6, 0.725, 0.4, 0.725, 0.7916, 0.5, 0.6007, 0.5, 0.3993, 0.5, 0.3993, 0.75, 0.6007, 0.75, 0.7916, 0.75, 0.2077, 0.725, 0.7923, 0.725, 0.7923, 0.525, 0.8635, 0.525, 0.8635, 0.725, 0.6269, 0.725, 0.3731, 0.525, 0.3731, 0.725, 0.1365, 0.725, 0.3731, 0.525, 0.4, 0.525, 0.4, 0.725, 0.6269, 0.725, 0.6, 0.725, 0.6, 0.525, 0.1365, 0.725, 0.2077, 0.725, 0.2077, 0.525, 0.8635, 0.525, 0.7923, 0.525, 0.7923, 0.725, 0.3993, 0.5, 0.3731, 0.525, 0.1365, 0.525, 0.2084, 0.75, 0.1365, 0.725, 0.3731, 0.725, 0.8635, 0.725, 0.7916, 0.75, 0.6007, 0.75, 0.7916, 0.5, 0.8635, 0.525, 0.6269, 0.525, 0.7923, 0.525, 0.7916, 0.5, 0.2084, 0.5, 0.6007, 0.5, 0.6, 0.525, 0.4, 0.525, 0.6, 0.725, 0.6007, 0.75, 0.3993, 0.75, 0.7916, 0.75, 0.7923, 0.725, 0.2077, 0.725, 0.4, 0.525, 0.6, 0.525, 0.6, 0.725])
me_cube_006.materials.append(mat_wood)
me_cube_006.update()
me_cube_006.normals_split_custom_set([tuple(v) for v in zip(*[iter([-1.0, 0.0, 0.0, -1.0, 0.0, 0.0, -1.0, 0.0, 0.0, 1.0, 0.0, 0.0, 1.0, 0.0, 0.0, 1.0, 0.0, 0.0, 0.0, 0.0, 1.0, 0.0, 0.0, 1.0, 0.0, 0.0, 1.0, 0.0, 1.0, 0.0, 0.0, 1.0, 0.0, 0.0, 1.0, 0.0, 0.0, -1.0, 0.0, 0.0, -1.0, 0.0, 0.0, -1.0, 0.0, 0.6485, -0.6485, -0.3987, 0.6485, -0.6485, -0.3987, 0.6485, -0.6485, -0.3987, 0.6485, 0.6485, -0.3986, 0.6485, 0.6485, -0.3986, 0.6485, 0.6485, -0.3986, -0.6485, -0.6485, -0.3987, -0.6485, -0.6485, -0.3987, -0.6485, -0.6485, -0.3987, -0.6485, 0.6485, -0.3986, -0.6485, 0.6485, -0.3986, -0.6485, 0.6485, -0.3986, 0.6485, -0.6485, 0.3987, 0.6485, -0.6485, 0.3987, 0.6485, -0.6485, 0.3987, 0.6485, 0.6485, 0.3986, 0.6485, 0.6485, 0.3986, 0.6485, 0.6485, 0.3986, -0.6485, -0.6485, 0.3987, -0.6485, -0.6485, 0.3987, -0.6485, -0.6485, 0.3987, -0.6485, 0.6485, 0.3986, -0.6485, 0.6485, 0.3986, -0.6485, 0.6485, 0.3986, 0.0, -0.8519, -0.5237, 0.0, -0.8519, -0.5237, 0.0, -0.8519, -0.5237, 0.0, 0.8519, -0.5237, 0.0, 0.8519, -0.5237, 0.0, 0.8519, -0.5237, 0.0, -0.8519, 0.5237, 0.0, -0.8519, 0.5237, 0.0, -0.8519, 0.5237, 0.0, 0.8519, 0.5237, 0.0, 0.8519, 0.5237, 0.0, 0.8519, 0.5237, -0.7071, -0.7071, 0.0, -0.7071, -0.7071, 0.0, -0.7071, -0.7071, 0.0, 0.7071, -0.7071, 0.0, 0.7071, -0.7071, 0.0, 0.7071, -0.7071, 0.0, 0.7071, 0.7071, 0.0, 0.7071, 0.7071, 0.0, 0.7071, 0.7071, 0.0, -0.7071, 0.7071, 0.0, -0.7071, 0.7071, 0.0, -0.7071, 0.7071, 0.0, -0.8519, 0.0, 0.5237, -0.8519, 0.0, 0.5237, -0.8519, 0.0, 0.5237, -0.8519, 0.0, -0.5237, -0.8519, 0.0, -0.5237, -0.8519, 0.0, -0.5237, 0.8519, 0.0, -0.5237, 0.8519, 0.0, -0.5237, 0.8519, 0.0, -0.5237, 0.8519, 0.0, 0.5237, 0.8519, 0.0, 0.5237, 0.8519, 0.0, 0.5237, 0.0, 0.0, -1.0, 0.0, 0.0, -1.0, 0.0, 0.0, -1.0, -1.0, 0.0, 0.0, -1.0, 0.0, 0.0, -1.0, 0.0, 0.0, 1.0, 0.0, 0.0, 1.0, 0.0, 0.0, 1.0, 0.0, 0.0, 0.0, 0.0, 1.0, 0.0, 0.0, 1.0, 0.0, 0.0, 1.0, 0.0, 1.0, 0.0, 0.0, 1.0, 0.0, 0.0, 1.0, 0.0, 0.0, -1.0, 0.0, 0.0, -1.0, 0.0, 0.0, -1.0, 0.0, 0.0, -0.8519, -0.5237, 0.0, -0.8519, -0.5237, 0.0, -0.8519, -0.5237, 0.0, 0.8519, -0.5237, 0.0, 0.8519, -0.5237, 0.0, 0.8519, -0.5237, 0.0, -0.8519, 0.5237, 0.0, -0.8519, 0.5237, 0.0, -0.8519, 0.5237, 0.0, 0.8519, 0.5237, 0.0, 0.8519, 0.5237, 0.0, 0.8519, 0.5237, -0.7071, -0.7071, 0.0, -0.7071, -0.7071, 0.0, -0.7071, -0.7071, 0.0, 0.7071, -0.7071, 0.0, 0.7071, -0.7071, 0.0, 0.7071, -0.7071, 0.0, 0.7071, 0.7071, 0.0, 0.7071, 0.7071, 0.0, 0.7071, 0.7071, 0.0, -0.7071, 0.7071, 0.0, -0.7071, 0.7071, 0.0, -0.7071, 0.7071, 0.0, -0.8519, 0.0, 0.5237, -0.8519, 0.0, 0.5237, -0.8519, 0.0, 0.5237, -0.8519, 0.0, -0.5237, -0.8519, 0.0, -0.5237, -0.8519, 0.0, -0.5237, 0.8519, 0.0, -0.5237, 0.8519, 0.0, -0.5237, 0.8519, 0.0, -0.5237, 0.8519, 0.0, 0.5237, 0.8519, 0.0, 0.5237, 0.8519, 0.0, 0.5237, 0.0, 0.0, -1.0, 0.0, 0.0, -1.0, 0.0, 0.0, -1.0, -1.211e-06, 0.0, -1.0, -1.211e-06, 0.0, -1.0, -1.211e-06, 0.0, -1.0, 3.786e-07, 0.0, 1.0, 3.786e-07, 0.0, 1.0, 3.786e-07, 0.0, 1.0, -0.5548, 0.832, 0.0, -0.5548, 0.832, 0.0, -0.5548, 0.832, 0.0, 0.832, 0.5548, 0.0, 0.832, 0.5548, 0.0, 0.832, 0.5548, 0.0, -0.832, -0.5548, 0.0, -0.832, -0.5548, 0.0, -0.832, -0.5548, 0.0, -0.16, -0.8007, 0.5773, -0.16, -0.8007, 0.5773, -0.16, -0.8007, 0.5773, 0.8007, -0.16, 0.5774, 0.8007, -0.16, 0.5774, 0.8007, -0.16, 0.5774, -0.16, -0.8007, -0.5774, -0.16, -0.8007, -0.5774, -0.16, -0.8007, -0.5774, 0.8007, -0.16, -0.5774, 0.8007, -0.16, -0.5774, 0.8007, -0.16, -0.5774, -0.8007, 0.16, 0.5774, -0.8007, 0.16, 0.5774, -0.8007, 0.16, 0.5774, 0.16, 0.8007, 0.5774, 0.16, 0.8007, 0.5774, 0.16, 0.8007, 0.5774, -0.8007, 0.16, -0.5774, -0.8007, 0.16, -0.5774, -0.8007, 0.16, -0.5774, 0.16, 0.8007, -0.5774, 0.16, 0.8007, -0.5774, 0.16, 0.8007, -0.5774, -0.1959, -0.9806, 0.0, -0.1959, -0.9806, 0.0, -0.1959, -0.9806, 0.0, 0.9806, -0.1959, 0.0, 0.9806, -0.1959, 0.0, 0.9806, -0.1959, 0.0, -0.9806, 0.1959, 0.0, -0.9806, 0.1959, 0.0, -0.9806, 0.1959, 0.0, 0.1959, 0.9806, 0.0, 0.1959, 0.9806, 0.0, 0.1959, 0.9806, 0.0, -0.5883, -0.3923, -0.7071, -0.5883, -0.3923, -0.7071, -0.5883, -0.3923, -0.7071, -0.5883, -0.3923, 0.7071, -0.5883, -0.3923, 0.7071, -0.5883, -0.3923, 0.7071, 0.5883, 0.3923, 0.7071, 0.5883, 0.3923, 0.7071, 0.5883, 0.3923, 0.7071, 0.5883, 0.3923, -0.7071, 0.5883, 0.3923, -0.7071, 0.5883, 0.3923, -0.7071, -0.3923, 0.5883, -0.7071, -0.3923, 0.5883, -0.7071, -0.3923, 0.5883, -0.7071, 0.3923, -0.5883, -0.7071, 0.3923, -0.5883, -0.7071, 0.3923, -0.5883, -0.7071, 0.3923, -0.5883, 0.7071, 0.3923, -0.5883, 0.7071, 0.3923, -0.5883, 0.7071, -0.3923, 0.5883, 0.7071, -0.3923, 0.5883, 0.7071, -0.3923, 0.5883, 0.7071, 0.5548, -0.832, 0.0, 0.5548, -0.832, 0.0, 0.5548, -0.832, 0.0, 1.893e-07, 0.0, -1.0, 1.893e-07, 0.0, -1.0, 1.893e-07, 0.0, -1.0, 0.0, 0.0, 1.0, 0.0, 0.0, 1.0, 0.0, 0.0, 1.0, -0.5548, 0.832, 0.0, -0.5548, 0.832, 0.0, -0.5548, 0.832, 0.0, 0.832, 0.5548, 0.0, 0.832, 0.5548, 0.0, 0.832, 0.5548, 0.0, -0.832, -0.5548, 0.0, -0.832, -0.5548, 0.0, -0.832, -0.5548, 0.0, -0.1959, -0.9806, 0.0, -0.1959, -0.9806, 0.0, -0.1959, -0.9806, 0.0, 0.9806, -0.1959, 0.0, 0.9806, -0.1959, 0.0, 0.9806, -0.1959, 0.0, -0.9806, 0.1959, 0.0, -0.9806, 0.1959, 0.0, -0.9806, 0.1959, 0.0, 0.1959, 0.9806, 0.0, 0.1959, 0.9806, 0.0, 0.1959, 0.9806, 0.0, -0.5883, -0.3923, -0.7071, -0.5883, -0.3923, -0.7071, -0.5883, -0.3923, -0.7071, -0.5883, -0.3923, 0.7071, -0.5883, -0.3923, 0.7071, -0.5883, -0.3923, 0.7071, 0.5883, 0.3923, 0.7071, 0.5883, 0.3923, 0.7071, 0.5883, 0.3923, 0.7071, 0.5883, 0.3923, -0.7071, 0.5883, 0.3923, -0.7071, 0.5883, 0.3923, -0.7071, -0.3923, 0.5883, -0.7071, -0.3923, 0.5883, -0.7071, -0.3923, 0.5883, -0.7071, 0.3923, -0.5883, -0.7071, 0.3923, -0.5883, -0.7071, 0.3923, -0.5883, -0.7071, 0.3923, -0.5883, 0.7071, 0.3923, -0.5883, 0.7071, 0.3923, -0.5883, 0.7071, -0.3923, 0.5883, 0.7071, -0.3923, 0.5883, 0.7071, -0.3923, 0.5883, 0.7071, 0.5548, -0.832, 0.0, 0.5548, -0.832, 0.0, 0.5548, -0.832, 0.0, 0.0, 0.0, -1.0, 0.0, 0.0, -1.0, 0.0, 0.0, -1.0, -4.922e-07, 0.0, 1.0, -4.922e-07, 0.0, 1.0, -4.922e-07, 0.0, 1.0, 0.5548, 0.832, 0.0, 0.5548, 0.832, 0.0, 0.5548, 0.832, 0.0, -0.832, 0.5548, 0.0, -0.832, 0.5548, 0.0, -0.832, 0.5548, 0.0, 0.832, -0.5548, 0.0, 0.832, -0.5548, 0.0, 0.832, -0.5548, 0.0, 0.16, -0.8007, 0.5773, 0.16, -0.8007, 0.5773, 0.16, -0.8007, 0.5773, -0.8007, -0.16, 0.5774, -0.8007, -0.16, 0.5774, -0.8007, -0.16, 0.5774, 0.16, -0.8007, -0.5774, 0.16, -0.8007, -0.5774, 0.16, -0.8007, -0.5774, -0.8007, -0.16, -0.5774, -0.8007, -0.16, -0.5774, -0.8007, -0.16, -0.5774, 0.8007, 0.16, 0.5773, 0.8007, 0.16, 0.5773, 0.8007, 0.16, 0.5773, -0.16, 0.8007, 0.5773, -0.16, 0.8007, 0.5773, -0.16, 0.8007, 0.5773, 0.8007, 0.16, -0.5774, 0.8007, 0.16, -0.5774, 0.8007, 0.16, -0.5774, -0.16, 0.8007, -0.5773, -0.16, 0.8007, -0.5773, -0.16, 0.8007, -0.5773, 0.1959, -0.9806, 0.0, 0.1959, -0.9806, 0.0, 0.1959, -0.9806, 0.0, -0.9806, -0.196, 0.0, -0.9806, -0.196, 0.0, -0.9806, -0.196, 0.0, 0.9806, 0.1959, 0.0, 0.9806, 0.1959, 0.0, 0.9806, 0.1959, 0.0, -0.196, 0.9806, 0.0, -0.196, 0.9806, 0.0, -0.196, 0.9806, 0.0, 0.5883, -0.3923, -0.7071, 0.5883, -0.3923, -0.7071, 0.5883, -0.3923, -0.7071, 0.5883, -0.3923, 0.7071, 0.5883, -0.3923, 0.7071, 0.5883, -0.3923, 0.7071, -0.5883, 0.3923, 0.7071, -0.5883, 0.3923, 0.7071, -0.5883, 0.3923, 0.7071, -0.5883, 0.3923, -0.7071, -0.5883, 0.3923, -0.7071, -0.5883, 0.3923, -0.7071, 0.3923, 0.5883, -0.7071, 0.3923, 0.5883, -0.7071, 0.3923, 0.5883, -0.7071, -0.3923, -0.5883, -0.7071, -0.3923, -0.5883, -0.7071, -0.3923, -0.5883, -0.7071, -0.3923, -0.5883, 0.7071, -0.3923, -0.5883, 0.7071, -0.3923, -0.5883, 0.7071, 0.3923, 0.5883, 0.7071, 0.3923, 0.5883, 0.7071, 0.3923, 0.5883, 0.7071, -0.5548, -0.832, 0.0, -0.5548, -0.832, 0.0, -0.5548, -0.832, 0.0, 3.786e-07, 0.0, -1.0, 3.786e-07, 0.0, -1.0, 3.786e-07, 0.0, -1.0, 0.0, 0.0, 1.0, 0.0, 0.0, 1.0, 0.0, 0.0, 1.0, 0.5548, 0.832, 0.0, 0.5548, 0.832, 0.0, 0.5548, 0.832, 0.0, -0.832, 0.5548, 0.0, -0.832, 0.5548, 0.0, -0.832, 0.5548, 0.0, 0.832, -0.5548, 0.0, 0.832, -0.5548, 0.0, 0.832, -0.5548, 0.0, 0.1959, -0.9806, 0.0, 0.1959, -0.9806, 0.0, 0.1959, -0.9806, 0.0, -0.9806, -0.196, 0.0, -0.9806, -0.196, 0.0, -0.9806, -0.196, 0.0, 0.9806, 0.1959, 0.0, 0.9806, 0.1959, 0.0, 0.9806, 0.1959, 0.0, -0.196, 0.9806, 0.0, -0.196, 0.9806, 0.0, -0.196, 0.9806, 0.0, 0.5883, -0.3923, -0.7071, 0.5883, -0.3923, -0.7071, 0.5883, -0.3923, -0.7071, 0.5883, -0.3923, 0.7071, 0.5883, -0.3923, 0.7071, 0.5883, -0.3923, 0.7071, -0.5883, 0.3923, 0.7071, -0.5883, 0.3923, 0.7071, -0.5883, 0.3923, 0.7071, -0.5883, 0.3923, -0.7071, -0.5883, 0.3923, -0.7071, -0.5883, 0.3923, -0.7071, 0.3923, 0.5883, -0.7071, 0.3923, 0.5883, -0.7071, 0.3923, 0.5883, -0.7071, -0.3923, -0.5883, -0.7071, -0.3923, -0.5883, -0.7071, -0.3923, -0.5883, -0.7071, -0.3923, -0.5883, 0.7071, -0.3923, -0.5883, 0.7071, -0.3923, -0.5883, 0.7071, 0.3923, 0.5883, 0.7071, 0.3923, 0.5883, 0.7071, 0.3923, 0.5883, 0.7071, -0.5548, -0.832, 0.0, -0.5548, -0.832, 0.0, -0.5548, -0.832, 0.0, -1.211e-06, 0.0, 1.0, -1.211e-06, 0.0, 1.0, -1.211e-06, 0.0, 1.0, 3.786e-07, 0.0, -1.0, 3.786e-07, 0.0, -1.0, 3.786e-07, 0.0, -1.0, -0.5548, 0.832, 0.0, -0.5548, 0.832, 0.0, -0.5548, 0.832, 0.0, 0.832, 0.5548, 0.0, 0.832, 0.5548, 0.0, 0.832, 0.5548, 0.0, -0.832, -0.5548, 0.0, -0.832, -0.5548, 0.0, -0.832, -0.5548, 0.0, -0.16, -0.8007, -0.5773, -0.16, -0.8007, -0.5773, -0.16, -0.8007, -0.5773, 0.8007, -0.16, -0.5774, 0.8007, -0.16, -0.5774, 0.8007, -0.16, -0.5774, -0.16, -0.8007, 0.5774, -0.16, -0.8007, 0.5774, -0.16, -0.8007, 0.5774, 0.8007, -0.16, 0.5774, 0.8007, -0.16, 0.5774, 0.8007, -0.16, 0.5774, -0.8007, 0.16, -0.5774, -0.8007, 0.16, -0.5774, -0.8007, 0.16, -0.5774, 0.16, 0.8007, -0.5774, 0.16, 0.8007, -0.5774, 0.16, 0.8007, -0.5774, -0.8007, 0.16, 0.5774, -0.8007, 0.16, 0.5774, -0.8007, 0.16, 0.5774, 0.16, 0.8007, 0.5774, 0.16, 0.8007, 0.5774, 0.16, 0.8007, 0.5774, -0.1959, -0.9806, 0.0, -0.1959, -0.9806, 0.0, -0.1959, -0.9806, 0.0, 0.9806, -0.1959, 0.0, 0.9806, -0.1959, 0.0, 0.9806, -0.1959, 0.0, -0.9806, 0.1959, 0.0, -0.9806, 0.1959, 0.0, -0.9806, 0.1959, 0.0, 0.1959, 0.9806, 0.0, 0.1959, 0.9806, 0.0, 0.1959, 0.9806, 0.0, -0.5883, -0.3923, 0.7071, -0.5883, -0.3923, 0.7071, -0.5883, -0.3923, 0.7071, -0.5883, -0.3923, -0.7071, -0.5883, -0.3923, -0.7071, -0.5883, -0.3923, -0.7071, 0.5883, 0.3923, -0.7071, 0.5883, 0.3923, -0.7071, 0.5883, 0.3923, -0.7071, 0.5883, 0.3923, 0.7071, 0.5883, 0.3923, 0.7071, 0.5883, 0.3923, 0.7071, -0.3923, 0.5883, 0.7071, -0.3923, 0.5883, 0.7071, -0.3923, 0.5883, 0.7071, 0.3923, -0.5883, 0.7071, 0.3923, -0.5883, 0.7071, 0.3923, -0.5883, 0.7071, 0.3923, -0.5883, -0.7071, 0.3923, -0.5883, -0.7071, 0.3923, -0.5883, -0.7071, -0.3923, 0.5883, -0.7071, -0.3923, 0.5883, -0.7071, -0.3923, 0.5883, -0.7071, 0.5548, -0.832, 0.0, 0.5548, -0.832, 0.0, 0.5548, -0.832, 0.0, 1.893e-07, 0.0, 1.0, 1.893e-07, 0.0, 1.0, 1.893e-07, 0.0, 1.0, 0.0, 0.0, -1.0, 0.0, 0.0, -1.0, 0.0, 0.0, -1.0, -0.5548, 0.832, 0.0, -0.5548, 0.832, 0.0, -0.5548, 0.832, 0.0, 0.832, 0.5548, 0.0, 0.832, 0.5548, 0.0, 0.832, 0.5548, 0.0, -0.832, -0.5548, 0.0, -0.832, -0.5548, 0.0, -0.832, -0.5548, 0.0, -0.1959, -0.9806, 0.0, -0.1959, -0.9806, 0.0, -0.1959, -0.9806, 0.0, 0.9806, -0.1959, 0.0, 0.9806, -0.1959, 0.0, 0.9806, -0.1959, 0.0, -0.9806, 0.1959, 0.0, -0.9806, 0.1959, 0.0, -0.9806, 0.1959, 0.0, 0.1959, 0.9806, 0.0, 0.1959, 0.9806, 0.0, 0.1959, 0.9806, 0.0, -0.5883, -0.3923, 0.7071, -0.5883, -0.3923, 0.7071, -0.5883, -0.3923, 0.7071, -0.5883, -0.3923, -0.7071, -0.5883, -0.3923, -0.7071, -0.5883, -0.3923, -0.7071, 0.5883, 0.3923, -0.7071, 0.5883, 0.3923, -0.7071, 0.5883, 0.3923, -0.7071, 0.5883, 0.3923, 0.7071, 0.5883, 0.3923, 0.7071, 0.5883, 0.3923, 0.7071, -0.3923, 0.5883, 0.7071, -0.3923, 0.5883, 0.7071, -0.3923, 0.5883, 0.7071, 0.3923, -0.5883, 0.7071, 0.3923, -0.5883, 0.7071, 0.3923, -0.5883, 0.7071, 0.3923, -0.5883, -0.7071, 0.3923, -0.5883, -0.7071, 0.3923, -0.5883, -0.7071, -0.3923, 0.5883, -0.7071, -0.3923, 0.5883, -0.7071, -0.3923, 0.5883, -0.7071, 0.5548, -0.832, 0.0, 0.5548, -0.832, 0.0, 0.5548, -0.832, 0.0, 0.0, 0.0, 1.0, 0.0, 0.0, 1.0, 0.0, 0.0, 1.0, -4.922e-07, 0.0, -1.0, -4.922e-07, 0.0, -1.0, -4.922e-07, 0.0, -1.0, 0.5548, 0.832, 0.0, 0.5548, 0.832, 0.0, 0.5548, 0.832, 0.0, -0.832, 0.5548, 0.0, -0.832, 0.5548, 0.0, -0.832, 0.5548, 0.0, 0.832, -0.5548, 0.0, 0.832, -0.5548, 0.0, 0.832, -0.5548, 0.0, 0.16, -0.8007, -0.5773, 0.16, -0.8007, -0.5773, 0.16, -0.8007, -0.5773, -0.8007, -0.16, -0.5774, -0.8007, -0.16, -0.5774, -0.8007, -0.16, -0.5774, 0.16, -0.8007, 0.5774, 0.16, -0.8007, 0.5774, 0.16, -0.8007, 0.5774, -0.8007, -0.16, 0.5774, -0.8007, -0.16, 0.5774, -0.8007, -0.16, 0.5774, 0.8007, 0.16, -0.5773, 0.8007, 0.16, -0.5773, 0.8007, 0.16, -0.5773, -0.16, 0.8007, -0.5773, -0.16, 0.8007, -0.5773, -0.16, 0.8007, -0.5773, 0.8007, 0.16, 0.5774, 0.8007, 0.16, 0.5774, 0.8007, 0.16, 0.5774, -0.16, 0.8007, 0.5773, -0.16, 0.8007, 0.5773, -0.16, 0.8007, 0.5773, 0.1959, -0.9806, 0.0, 0.1959, -0.9806, 0.0, 0.1959, -0.9806, 0.0, -0.9806, -0.196, 0.0, -0.9806, -0.196, 0.0, -0.9806, -0.196, 0.0, 0.9806, 0.1959, 0.0, 0.9806, 0.1959, 0.0, 0.9806, 0.1959, 0.0, -0.196, 0.9806, 0.0, -0.196, 0.9806, 0.0, -0.196, 0.9806, 0.0, 0.5883, -0.3923, 0.7071, 0.5883, -0.3923, 0.7071, 0.5883, -0.3923, 0.7071, 0.5883, -0.3923, -0.7071, 0.5883, -0.3923, -0.7071, 0.5883, -0.3923, -0.7071, -0.5883, 0.3923, -0.7071, -0.5883, 0.3923, -0.7071, -0.5883, 0.3923, -0.7071, -0.5883, 0.3923, 0.7071, -0.5883, 0.3923, 0.7071, -0.5883, 0.3923, 0.7071, 0.3923, 0.5883, 0.7071, 0.3923, 0.5883, 0.7071, 0.3923, 0.5883, 0.7071, -0.3923, -0.5883, 0.7071, -0.3923, -0.5883, 0.7071, -0.3923, -0.5883, 0.7071, -0.3923, -0.5883, -0.7071, -0.3923, -0.5883, -0.7071, -0.3923, -0.5883, -0.7071, 0.3923, 0.5883, -0.7071, 0.3923, 0.5883, -0.7071, 0.3923, 0.5883, -0.7071, -0.5548, -0.832, 0.0, -0.5548, -0.832, 0.0, -0.5548, -0.832, 0.0, 3.786e-07, 0.0, 1.0, 3.786e-07, 0.0, 1.0, 3.786e-07, 0.0, 1.0, 0.0, 0.0, -1.0, 0.0, 0.0, -1.0, 0.0, 0.0, -1.0, 0.5548, 0.832, 0.0, 0.5548, 0.832, 0.0, 0.5548, 0.832, 0.0, -0.832, 0.5548, 0.0, -0.832, 0.5548, 0.0, -0.832, 0.5548, 0.0, 0.832, -0.5548, 0.0, 0.832, -0.5548, 0.0, 0.832, -0.5548, 0.0, 0.1959, -0.9806, 0.0, 0.1959, -0.9806, 0.0, 0.1959, -0.9806, 0.0, -0.9806, -0.196, 0.0, -0.9806, -0.196, 0.0, -0.9806, -0.196, 0.0, 0.9806, 0.1959, 0.0, 0.9806, 0.1959, 0.0, 0.9806, 0.1959, 0.0, -0.196, 0.9806, 0.0, -0.196, 0.9806, 0.0, -0.196, 0.9806, 0.0, 0.5883, -0.3923, 0.7071, 0.5883, -0.3923, 0.7071, 0.5883, -0.3923, 0.7071, 0.5883, -0.3923, -0.7071, 0.5883, -0.3923, -0.7071, 0.5883, -0.3923, -0.7071, -0.5883, 0.3923, -0.7071, -0.5883, 0.3923, -0.7071, -0.5883, 0.3923, -0.7071, -0.5883, 0.3923, 0.7071, -0.5883, 0.3923, 0.7071, -0.5883, 0.3923, 0.7071, 0.3923, 0.5883, 0.7071, 0.3923, 0.5883, 0.7071, 0.3923, 0.5883, 0.7071, -0.3923, -0.5883, 0.7071, -0.3923, -0.5883, 0.7071, -0.3923, -0.5883, 0.7071, -0.3923, -0.5883, -0.7071, -0.3923, -0.5883, -0.7071, -0.3923, -0.5883, -0.7071, 0.3923, 0.5883, -0.7071, 0.3923, 0.5883, -0.7071, 0.3923, 0.5883, -0.7071, -0.5548, -0.832, 0.0, -0.5548, -0.832, 0.0, -0.5548, -0.832, 0.0, -1.0, 0.0, 0.0, -1.0, 0.0, 0.0, -1.0, 0.0, 0.0, 1.0, 0.0, 0.0, 1.0, 0.0, 0.0, 1.0, 0.0, 0.0, 0.0, 0.0, 1.0, 0.0, 0.0, 1.0, 0.0, 0.0, 1.0, 0.0, 1.0, 0.0, 0.0, 1.0, 0.0, 0.0, 1.0, 0.0, 0.0, -1.0, 0.0, 0.0, -1.0, 0.0, 0.0, -1.0, 0.0, 0.5774, -0.5774, -0.5774, 0.5774, -0.5774, -0.5774, 0.5774, -0.5774, -0.5774, 0.5774, 0.5774, -0.5774, 0.5774, 0.5774, -0.5774, 0.5774, 0.5774, -0.5774, -0.5774, -0.5774, -0.5774, -0.5774, -0.5774, -0.5774, -0.5774, -0.5774, -0.5774, -0.5774, 0.5774, -0.5774, -0.5774, 0.5774, -0.5774, -0.5774, 0.5774, -0.5774, 0.5774, -0.5774, 0.5774, 0.5774, -0.5774, 0.5774, 0.5774, -0.5774, 0.5774, 0.5774, 0.5774, 0.5774, 0.5774, 0.5774, 0.5774, 0.5774, 0.5774, 0.5774, -0.5774, -0.5774, 0.5774, -0.5774, -0.5774, 0.5774, -0.5774, -0.5774, 0.5774, -0.5774, 0.5774, 0.5774, -0.5774, 0.5774, 0.5774, -0.5774, 0.5774, 0.5774, 0.0, -0.7071, -0.7071, 0.0, -0.7071, -0.7071, 0.0, -0.7071, -0.7071, 0.0, 0.7071, -0.7071, 0.0, 0.7071, -0.7071, 0.0, 0.7071, -0.7071, 0.0, -0.7071, 0.7071, 0.0, -0.7071, 0.7071, 0.0, -0.7071, 0.7071, 0.0, 0.7071, 0.7071, 0.0, 0.7071, 0.7071, 0.0, 0.7071, 0.7071, -0.7071, -0.7071, 0.0, -0.7071, -0.7071, 0.0, -0.7071, -0.7071, 0.0, 0.7071, -0.7071, 0.0, 0.7071, -0.7071, 0.0, 0.7071, -0.7071, 0.0, 0.7071, 0.7071, 0.0, 0.7071, 0.7071, 0.0, 0.7071, 0.7071, 0.0, -0.7071, 0.7071, 0.0, -0.7071, 0.7071, 0.0, -0.7071, 0.7071, 0.0, -0.7071, 0.0, 0.7071, -0.7071, 0.0, 0.7071, -0.7071, 0.0, 0.7071, -0.7071, 0.0, -0.7071, -0.7071, 0.0, -0.7071, -0.7071, 0.0, -0.7071, 0.7071, 0.0, -0.7071, 0.7071, 0.0, -0.7071, 0.7071, 0.0, -0.7071, 0.7071, 0.0, 0.7071, 0.7071, 0.0, 0.7071, 0.7071, 0.0, 0.7071, 0.0, 0.0, -1.0, 0.0, 0.0, -1.0, 0.0, 0.0, -1.0, -1.0, 0.0, 0.0, -1.0, 0.0, 0.0, -1.0, 0.0, 0.0, 1.0, 0.0, 0.0, 1.0, 0.0, 0.0, 1.0, 0.0, 0.0, 0.0, 0.0, 1.0, 0.0, 0.0, 1.0, 0.0, 0.0, 1.0, 0.0, 1.0, 0.0, 0.0, 1.0, 0.0, 0.0, 1.0, 0.0, 0.0, -1.0, 0.0, 0.0, -1.0, 0.0, 0.0, -1.0, 0.0, 0.0, -0.7071, -0.7071, 0.0, -0.7071, -0.7071, 0.0, -0.7071, -0.7071, 0.0, 0.7071, -0.7071, 0.0, 0.7071, -0.7071, 0.0, 0.7071, -0.7071, 0.0, -0.7071, 0.7071, 0.0, -0.7071, 0.7071, 0.0, -0.7071, 0.7071, 0.0, 0.7071, 0.7071, 0.0, 0.7071, 0.7071, 0.0, 0.7071, 0.7071, -0.7071, -0.7071, 0.0, -0.7071, -0.7071, 0.0, -0.7071, -0.7071, 0.0, 0.7071, -0.7071, 0.0, 0.7071, -0.7071, 0.0, 0.7071, -0.7071, 0.0, 0.7071, 0.7071, 0.0, 0.7071, 0.7071, 0.0, 0.7071, 0.7071, 0.0, -0.7071, 0.7071, 0.0, -0.7071, 0.7071, 0.0, -0.7071, 0.7071, 0.0, -0.7071, 0.0, 0.7071, -0.7071, 0.0, 0.7071, -0.7071, 0.0, 0.7071, -0.7071, 0.0, -0.7071, -0.7071, 0.0, -0.7071, -0.7071, 0.0, -0.7071, 0.7071, 0.0, -0.7071, 0.7071, 0.0, -0.7071, 0.7071, 0.0, -0.7071, 0.7071, 0.0, 0.7071, 0.7071, 0.0, 0.7071, 0.7071, 0.0, 0.7071, 0.0, 0.0, -1.0, 0.0, 0.0, -1.0, 0.0, 0.0, -1.0])] * 3)])

# ---- objects
ob_walls = bpy.data.objects.new('Walls', me_cube_001)
ob_roof = bpy.data.objects.new('Roof', me_cube_005)
ob_beams = bpy.data.objects.new('Beams', me_cube_006)

# ---- transforms, parenting, visibility, modifiers, constraints
ob_walls.location = (0.0, 0.0, 0.0)
ob_walls.rotation_euler = (1.571, -0.0, 0.0)
ob_walls.scale = (0.5, 0.5, 0.5)
ob_roof.location = (0.0, 0.0, 0.0)
ob_roof.rotation_euler = (1.571, -0.0, 0.0)
ob_roof.scale = (0.5, 0.5, 0.5)
ob_beams.location = (0.0, 0.0, 0.0)
ob_beams.rotation_euler = (1.571, -0.0, 0.0)
ob_beams.scale = (0.5, 0.5, 0.5)

# ---- collection membership
col_collection.objects.link(ob_walls)
col_collection.objects.link(ob_roof)
col_collection.objects.link(ob_beams)

# ---- scene / render settings (as saved in the file)
scene.frame_start = 1; scene.frame_end = 250; scene.frame_set(0)
scene.render.engine = 'BLENDER_EEVEE_NEXT'
scene.cycles.sampling_pattern = 'TABULATED_SOBOL'
scene.view_settings.view_transform = 'Filmic'
bpy.context.view_layer.update()

# ---- added for rendering (the .blend has no active camera and no usable light): camera, sun
cam_auto = bpy.data.cameras.new('AutoCamera')
cam_auto.lens = 50.0
cam_auto.sensor_width = 36.0
cam_auto.clip_end = 1000.0
ob_auto_camera = bpy.data.objects.new('AutoCamera', cam_auto)
scene.collection.objects.link(ob_auto_camera)
ob_auto_camera.location = (2.00582, -2.43198, 2.20143)
ob_auto_camera.rotation_euler = (1.09748, -7.21219e-08, 0.694738)
scene.camera = ob_auto_camera
light_auto_sun = bpy.data.lights.new('AutoSun', 'SUN')
light_auto_sun.energy = 3.0
light_auto_sun.angle = 0.0523599
ob_auto_sun = bpy.data.objects.new('AutoSun', light_auto_sun)
scene.collection.objects.link(ob_auto_sun)
ob_auto_sun.rotation_euler = (0.872665, 0.174533, 0.523599)
bpy.context.view_layer.update()
